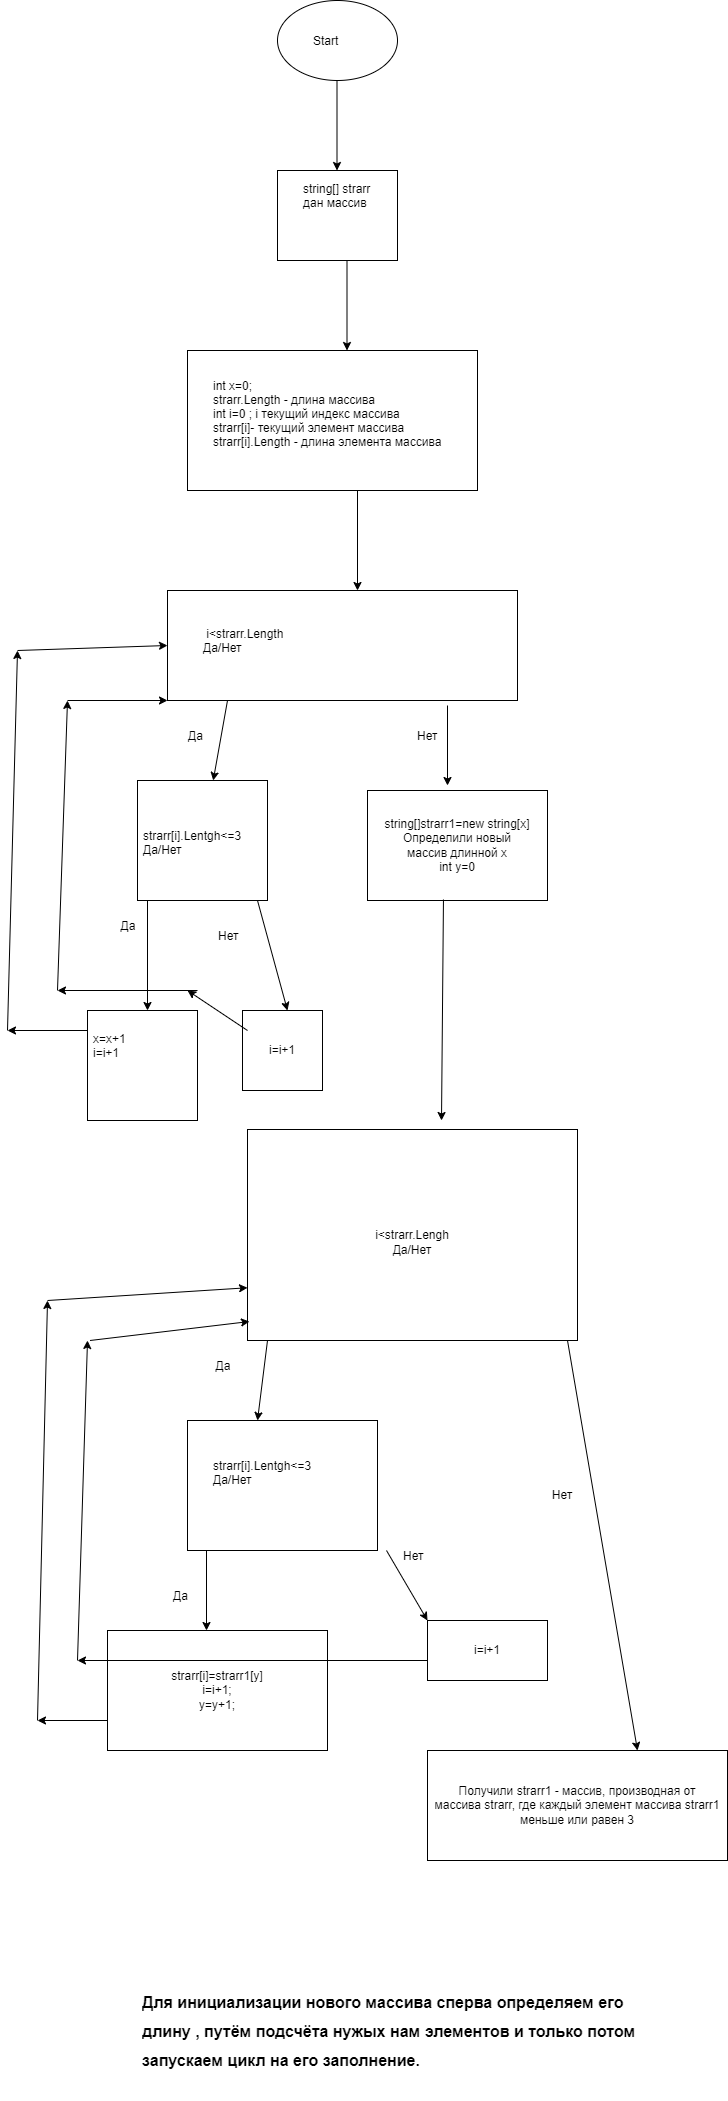

The diagram above was exported from draw.io. Its source (the exported page's mxGraphModel, read from the mxfile embedded in the PNG):
<mxGraphModel dx="1662" dy="865" grid="1" gridSize="10" guides="1" tooltips="1" connect="1" arrows="1" fold="1" page="1" pageScale="1" pageWidth="827" pageHeight="1169" math="0" shadow="0">
  <root>
    <mxCell id="WIyWlLk6GJQsqaUBKTNV-0" />
    <mxCell id="WIyWlLk6GJQsqaUBKTNV-1" parent="WIyWlLk6GJQsqaUBKTNV-0" />
    <mxCell id="mYIfSkOq7_iO4pRGs_nz-0" value="" style="ellipse;whiteSpace=wrap;html=1;" parent="WIyWlLk6GJQsqaUBKTNV-1" vertex="1">
      <mxGeometry x="280" y="40" width="120" height="80" as="geometry" />
    </mxCell>
    <mxCell id="mYIfSkOq7_iO4pRGs_nz-1" value="Start" style="text;strokeColor=none;fillColor=none;align=left;verticalAlign=middle;spacingLeft=4;spacingRight=4;overflow=hidden;points=[[0,0.5],[1,0.5]];portConstraint=eastwest;rotatable=0;" parent="WIyWlLk6GJQsqaUBKTNV-1" vertex="1">
      <mxGeometry x="310" y="65" width="80" height="30" as="geometry" />
    </mxCell>
    <mxCell id="mYIfSkOq7_iO4pRGs_nz-2" value="" style="endArrow=classic;html=1;rounded=0;" parent="WIyWlLk6GJQsqaUBKTNV-1" edge="1">
      <mxGeometry width="50" height="50" relative="1" as="geometry">
        <mxPoint x="339.5" y="120" as="sourcePoint" />
        <mxPoint x="339.5" y="210" as="targetPoint" />
      </mxGeometry>
    </mxCell>
    <mxCell id="mYIfSkOq7_iO4pRGs_nz-3" value="" style="rounded=0;whiteSpace=wrap;html=1;" parent="WIyWlLk6GJQsqaUBKTNV-1" vertex="1">
      <mxGeometry x="280" y="210" width="120" height="90" as="geometry" />
    </mxCell>
    <mxCell id="mYIfSkOq7_iO4pRGs_nz-4" value="string[] strarr&#10;дан массив" style="text;strokeColor=none;fillColor=none;align=left;verticalAlign=middle;spacingLeft=4;spacingRight=4;overflow=hidden;points=[[0,0.5],[1,0.5]];portConstraint=eastwest;rotatable=0;" parent="WIyWlLk6GJQsqaUBKTNV-1" vertex="1">
      <mxGeometry x="300" y="220" width="80" height="30" as="geometry" />
    </mxCell>
    <mxCell id="mYIfSkOq7_iO4pRGs_nz-5" value="" style="endArrow=classic;html=1;rounded=0;" parent="WIyWlLk6GJQsqaUBKTNV-1" edge="1">
      <mxGeometry width="50" height="50" relative="1" as="geometry">
        <mxPoint x="349.5" y="300" as="sourcePoint" />
        <mxPoint x="349.5" y="390" as="targetPoint" />
      </mxGeometry>
    </mxCell>
    <mxCell id="mYIfSkOq7_iO4pRGs_nz-6" value="" style="rounded=0;whiteSpace=wrap;html=1;" parent="WIyWlLk6GJQsqaUBKTNV-1" vertex="1">
      <mxGeometry x="190" y="390" width="290" height="140" as="geometry" />
    </mxCell>
    <mxCell id="mYIfSkOq7_iO4pRGs_nz-7" value="int x=0; &#10;strarr.Length - длина массива&#10;int i=0 ; i текущий индекс массива&#10;strarr[i]- текущий элемент массива&#10;strarr[i].Length - длина элемента массива&#10;" style="text;strokeColor=none;fillColor=none;align=left;verticalAlign=middle;spacingLeft=4;spacingRight=4;overflow=hidden;points=[[0,0.5],[1,0.5]];portConstraint=eastwest;rotatable=0;" parent="WIyWlLk6GJQsqaUBKTNV-1" vertex="1">
      <mxGeometry x="210" y="410" width="240" height="100" as="geometry" />
    </mxCell>
    <mxCell id="mYIfSkOq7_iO4pRGs_nz-8" value="" style="endArrow=classic;html=1;rounded=0;" parent="WIyWlLk6GJQsqaUBKTNV-1" edge="1">
      <mxGeometry width="50" height="50" relative="1" as="geometry">
        <mxPoint x="360" y="530" as="sourcePoint" />
        <mxPoint x="360" y="630" as="targetPoint" />
      </mxGeometry>
    </mxCell>
    <mxCell id="mYIfSkOq7_iO4pRGs_nz-10" value="" style="rounded=0;whiteSpace=wrap;html=1;" parent="WIyWlLk6GJQsqaUBKTNV-1" vertex="1">
      <mxGeometry x="170" y="630" width="350" height="110" as="geometry" />
    </mxCell>
    <mxCell id="mYIfSkOq7_iO4pRGs_nz-11" value=" i&lt;strarr.Length&#10;Да/Нет" style="text;strokeColor=none;fillColor=none;align=left;verticalAlign=middle;spacingLeft=4;spacingRight=4;overflow=hidden;points=[[0,0.5],[1,0.5]];portConstraint=eastwest;rotatable=0;" parent="WIyWlLk6GJQsqaUBKTNV-1" vertex="1">
      <mxGeometry x="200" y="650" width="170" height="60" as="geometry" />
    </mxCell>
    <mxCell id="mYIfSkOq7_iO4pRGs_nz-12" value="" style="endArrow=classic;html=1;rounded=0;" parent="WIyWlLk6GJQsqaUBKTNV-1" target="mYIfSkOq7_iO4pRGs_nz-13" edge="1">
      <mxGeometry width="50" height="50" relative="1" as="geometry">
        <mxPoint x="230" y="740" as="sourcePoint" />
        <mxPoint x="200" y="850" as="targetPoint" />
      </mxGeometry>
    </mxCell>
    <mxCell id="mYIfSkOq7_iO4pRGs_nz-13" value="" style="rounded=0;whiteSpace=wrap;html=1;" parent="WIyWlLk6GJQsqaUBKTNV-1" vertex="1">
      <mxGeometry x="140" y="820" width="130" height="120" as="geometry" />
    </mxCell>
    <mxCell id="mYIfSkOq7_iO4pRGs_nz-15" value="&#10;strarr[i].Lentgh&lt;=3&#10;Да/Нет" style="text;strokeColor=none;fillColor=none;align=left;verticalAlign=middle;spacingLeft=4;spacingRight=4;overflow=hidden;points=[[0,0.5],[1,0.5]];portConstraint=eastwest;rotatable=0;" parent="WIyWlLk6GJQsqaUBKTNV-1" vertex="1">
      <mxGeometry x="140" y="840" width="110" height="70" as="geometry" />
    </mxCell>
    <mxCell id="mYIfSkOq7_iO4pRGs_nz-17" value="" style="endArrow=classic;html=1;rounded=0;" parent="WIyWlLk6GJQsqaUBKTNV-1" edge="1">
      <mxGeometry width="50" height="50" relative="1" as="geometry">
        <mxPoint x="150" y="940" as="sourcePoint" />
        <mxPoint x="150" y="1050" as="targetPoint" />
      </mxGeometry>
    </mxCell>
    <mxCell id="mYIfSkOq7_iO4pRGs_nz-18" value="Да" style="text;strokeColor=none;fillColor=none;align=left;verticalAlign=middle;spacingLeft=4;spacingRight=4;overflow=hidden;points=[[0,0.5],[1,0.5]];portConstraint=eastwest;rotatable=0;" parent="WIyWlLk6GJQsqaUBKTNV-1" vertex="1">
      <mxGeometry x="117.5" y="950" width="25" height="30" as="geometry" />
    </mxCell>
    <mxCell id="mYIfSkOq7_iO4pRGs_nz-19" value="" style="whiteSpace=wrap;html=1;aspect=fixed;" parent="WIyWlLk6GJQsqaUBKTNV-1" vertex="1">
      <mxGeometry x="90" y="1050" width="110" height="110" as="geometry" />
    </mxCell>
    <mxCell id="mYIfSkOq7_iO4pRGs_nz-20" value="x=x+1&#10;i=i+1" style="text;strokeColor=none;fillColor=none;align=left;verticalAlign=middle;spacingLeft=4;spacingRight=4;overflow=hidden;points=[[0,0.5],[1,0.5]];portConstraint=eastwest;rotatable=0;" parent="WIyWlLk6GJQsqaUBKTNV-1" vertex="1">
      <mxGeometry x="90" y="1070" width="80" height="30" as="geometry" />
    </mxCell>
    <mxCell id="mYIfSkOq7_iO4pRGs_nz-21" value="" style="endArrow=classic;html=1;rounded=0;" parent="WIyWlLk6GJQsqaUBKTNV-1" edge="1">
      <mxGeometry width="50" height="50" relative="1" as="geometry">
        <mxPoint x="90" y="1070" as="sourcePoint" />
        <mxPoint x="10" y="1070" as="targetPoint" />
      </mxGeometry>
    </mxCell>
    <mxCell id="mYIfSkOq7_iO4pRGs_nz-22" value="" style="endArrow=classic;html=1;rounded=0;" parent="WIyWlLk6GJQsqaUBKTNV-1" edge="1">
      <mxGeometry width="50" height="50" relative="1" as="geometry">
        <mxPoint x="10" y="1070" as="sourcePoint" />
        <mxPoint x="20" y="690" as="targetPoint" />
      </mxGeometry>
    </mxCell>
    <mxCell id="mYIfSkOq7_iO4pRGs_nz-23" value="" style="endArrow=classic;html=1;rounded=0;entryX=0;entryY=0.5;entryDx=0;entryDy=0;" parent="WIyWlLk6GJQsqaUBKTNV-1" target="mYIfSkOq7_iO4pRGs_nz-10" edge="1">
      <mxGeometry width="50" height="50" relative="1" as="geometry">
        <mxPoint x="20" y="690" as="sourcePoint" />
        <mxPoint x="90" y="690" as="targetPoint" />
      </mxGeometry>
    </mxCell>
    <mxCell id="mYIfSkOq7_iO4pRGs_nz-30" value="Да" style="text;strokeColor=none;fillColor=none;align=left;verticalAlign=middle;spacingLeft=4;spacingRight=4;overflow=hidden;points=[[0,0.5],[1,0.5]];portConstraint=eastwest;rotatable=0;" parent="WIyWlLk6GJQsqaUBKTNV-1" vertex="1">
      <mxGeometry x="185" y="760" width="30" height="30" as="geometry" />
    </mxCell>
    <mxCell id="mYIfSkOq7_iO4pRGs_nz-32" value="" style="endArrow=classic;html=1;rounded=0;" parent="WIyWlLk6GJQsqaUBKTNV-1" edge="1">
      <mxGeometry width="50" height="50" relative="1" as="geometry">
        <mxPoint x="450" y="745" as="sourcePoint" />
        <mxPoint x="450" y="825" as="targetPoint" />
      </mxGeometry>
    </mxCell>
    <mxCell id="mYIfSkOq7_iO4pRGs_nz-33" value="string[]strarr1=new string[x]&lt;br&gt;Определили новый&lt;br&gt;массив длинной x&lt;br&gt;int y=0" style="rounded=0;whiteSpace=wrap;html=1;" parent="WIyWlLk6GJQsqaUBKTNV-1" vertex="1">
      <mxGeometry x="370" y="830" width="180" height="110" as="geometry" />
    </mxCell>
    <mxCell id="mYIfSkOq7_iO4pRGs_nz-34" value="Нет" style="text;strokeColor=none;fillColor=none;align=left;verticalAlign=middle;spacingLeft=4;spacingRight=4;overflow=hidden;points=[[0,0.5],[1,0.5]];portConstraint=eastwest;rotatable=0;" parent="WIyWlLk6GJQsqaUBKTNV-1" vertex="1">
      <mxGeometry x="414" y="760" width="30" height="30" as="geometry" />
    </mxCell>
    <mxCell id="mYIfSkOq7_iO4pRGs_nz-36" value="" style="endArrow=classic;html=1;rounded=0;" parent="WIyWlLk6GJQsqaUBKTNV-1" edge="1">
      <mxGeometry width="50" height="50" relative="1" as="geometry">
        <mxPoint x="260" y="940" as="sourcePoint" />
        <mxPoint x="290" y="1050" as="targetPoint" />
      </mxGeometry>
    </mxCell>
    <mxCell id="mYIfSkOq7_iO4pRGs_nz-37" value="i=i+1" style="whiteSpace=wrap;html=1;aspect=fixed;" parent="WIyWlLk6GJQsqaUBKTNV-1" vertex="1">
      <mxGeometry x="245" y="1050" width="80" height="80" as="geometry" />
    </mxCell>
    <mxCell id="mYIfSkOq7_iO4pRGs_nz-38" value="" style="endArrow=classic;html=1;rounded=0;" parent="WIyWlLk6GJQsqaUBKTNV-1" edge="1">
      <mxGeometry width="50" height="50" relative="1" as="geometry">
        <mxPoint x="250" y="1070" as="sourcePoint" />
        <mxPoint x="190" y="1030" as="targetPoint" />
      </mxGeometry>
    </mxCell>
    <mxCell id="mYIfSkOq7_iO4pRGs_nz-40" value="" style="endArrow=classic;html=1;rounded=0;" parent="WIyWlLk6GJQsqaUBKTNV-1" edge="1">
      <mxGeometry width="50" height="50" relative="1" as="geometry">
        <mxPoint x="200" y="1030" as="sourcePoint" />
        <mxPoint x="60" y="1030" as="targetPoint" />
      </mxGeometry>
    </mxCell>
    <mxCell id="mYIfSkOq7_iO4pRGs_nz-42" value="" style="endArrow=classic;html=1;rounded=0;" parent="WIyWlLk6GJQsqaUBKTNV-1" edge="1">
      <mxGeometry width="50" height="50" relative="1" as="geometry">
        <mxPoint x="60" y="1030" as="sourcePoint" />
        <mxPoint x="70" y="740" as="targetPoint" />
      </mxGeometry>
    </mxCell>
    <mxCell id="mYIfSkOq7_iO4pRGs_nz-43" value="" style="endArrow=classic;html=1;rounded=0;entryX=0;entryY=1;entryDx=0;entryDy=0;" parent="WIyWlLk6GJQsqaUBKTNV-1" target="mYIfSkOq7_iO4pRGs_nz-10" edge="1">
      <mxGeometry width="50" height="50" relative="1" as="geometry">
        <mxPoint x="70" y="740" as="sourcePoint" />
        <mxPoint x="120" y="740" as="targetPoint" />
      </mxGeometry>
    </mxCell>
    <mxCell id="mYIfSkOq7_iO4pRGs_nz-44" value="Нет" style="text;strokeColor=none;fillColor=none;align=left;verticalAlign=middle;spacingLeft=4;spacingRight=4;overflow=hidden;points=[[0,0.5],[1,0.5]];portConstraint=eastwest;rotatable=0;" parent="WIyWlLk6GJQsqaUBKTNV-1" vertex="1">
      <mxGeometry x="215" y="960" width="45" height="30" as="geometry" />
    </mxCell>
    <mxCell id="mYIfSkOq7_iO4pRGs_nz-45" value="" style="endArrow=classic;html=1;rounded=0;exitX=0.422;exitY=0.991;exitDx=0;exitDy=0;exitPerimeter=0;" parent="WIyWlLk6GJQsqaUBKTNV-1" source="mYIfSkOq7_iO4pRGs_nz-33" edge="1">
      <mxGeometry width="50" height="50" relative="1" as="geometry">
        <mxPoint x="444" y="1080" as="sourcePoint" />
        <mxPoint x="444" y="1160" as="targetPoint" />
        <Array as="points" />
      </mxGeometry>
    </mxCell>
    <mxCell id="mYIfSkOq7_iO4pRGs_nz-46" value="&lt;br&gt;i&amp;lt;strarr.Lengh&lt;br&gt;Да/Нет" style="rounded=0;whiteSpace=wrap;html=1;" parent="WIyWlLk6GJQsqaUBKTNV-1" vertex="1">
      <mxGeometry x="250" y="1169" width="330" height="211" as="geometry" />
    </mxCell>
    <mxCell id="mYIfSkOq7_iO4pRGs_nz-47" value="" style="endArrow=classic;html=1;rounded=0;" parent="WIyWlLk6GJQsqaUBKTNV-1" edge="1">
      <mxGeometry width="50" height="50" relative="1" as="geometry">
        <mxPoint x="270" y="1380" as="sourcePoint" />
        <mxPoint x="260" y="1460" as="targetPoint" />
      </mxGeometry>
    </mxCell>
    <mxCell id="mYIfSkOq7_iO4pRGs_nz-48" value="Да" style="text;strokeColor=none;fillColor=none;align=left;verticalAlign=middle;spacingLeft=4;spacingRight=4;overflow=hidden;points=[[0,0.5],[1,0.5]];portConstraint=eastwest;rotatable=0;" parent="WIyWlLk6GJQsqaUBKTNV-1" vertex="1">
      <mxGeometry x="212.5" y="1390" width="50" height="30" as="geometry" />
    </mxCell>
    <mxCell id="mYIfSkOq7_iO4pRGs_nz-49" value="" style="rounded=0;whiteSpace=wrap;html=1;" parent="WIyWlLk6GJQsqaUBKTNV-1" vertex="1">
      <mxGeometry x="190" y="1460" width="190" height="130" as="geometry" />
    </mxCell>
    <mxCell id="mYIfSkOq7_iO4pRGs_nz-50" value="&#10;strarr[i].Lentgh&lt;=3&#10;Да/Нет" style="text;strokeColor=none;fillColor=none;align=left;verticalAlign=middle;spacingLeft=4;spacingRight=4;overflow=hidden;points=[[0,0.5],[1,0.5]];portConstraint=eastwest;rotatable=0;" parent="WIyWlLk6GJQsqaUBKTNV-1" vertex="1">
      <mxGeometry x="210" y="1470" width="110" height="70" as="geometry" />
    </mxCell>
    <mxCell id="mYIfSkOq7_iO4pRGs_nz-51" value="" style="endArrow=classic;html=1;rounded=0;" parent="WIyWlLk6GJQsqaUBKTNV-1" edge="1">
      <mxGeometry width="50" height="50" relative="1" as="geometry">
        <mxPoint x="209" y="1590" as="sourcePoint" />
        <mxPoint x="209" y="1670" as="targetPoint" />
      </mxGeometry>
    </mxCell>
    <mxCell id="mYIfSkOq7_iO4pRGs_nz-52" value="Да" style="text;strokeColor=none;fillColor=none;align=left;verticalAlign=middle;spacingLeft=4;spacingRight=4;overflow=hidden;points=[[0,0.5],[1,0.5]];portConstraint=eastwest;rotatable=0;" parent="WIyWlLk6GJQsqaUBKTNV-1" vertex="1">
      <mxGeometry x="170" y="1620" width="40" height="30" as="geometry" />
    </mxCell>
    <mxCell id="mYIfSkOq7_iO4pRGs_nz-53" value="strarr[i]=strarr1[y]&lt;br&gt;i=i+1;&lt;br&gt;y=y+1;" style="rounded=0;whiteSpace=wrap;html=1;" parent="WIyWlLk6GJQsqaUBKTNV-1" vertex="1">
      <mxGeometry x="110" y="1670" width="220" height="120" as="geometry" />
    </mxCell>
    <mxCell id="mYIfSkOq7_iO4pRGs_nz-54" value="" style="endArrow=classic;html=1;rounded=0;" parent="WIyWlLk6GJQsqaUBKTNV-1" edge="1">
      <mxGeometry width="50" height="50" relative="1" as="geometry">
        <mxPoint x="389" y="1590" as="sourcePoint" />
        <mxPoint x="430" y="1660" as="targetPoint" />
      </mxGeometry>
    </mxCell>
    <mxCell id="mYIfSkOq7_iO4pRGs_nz-55" value="i=i+1" style="rounded=0;whiteSpace=wrap;html=1;" parent="WIyWlLk6GJQsqaUBKTNV-1" vertex="1">
      <mxGeometry x="430" y="1660" width="120" height="60" as="geometry" />
    </mxCell>
    <mxCell id="mYIfSkOq7_iO4pRGs_nz-57" value="Нет" style="text;strokeColor=none;fillColor=none;align=left;verticalAlign=middle;spacingLeft=4;spacingRight=4;overflow=hidden;points=[[0,0.5],[1,0.5]];portConstraint=eastwest;rotatable=0;" parent="WIyWlLk6GJQsqaUBKTNV-1" vertex="1">
      <mxGeometry x="400" y="1580" width="80" height="30" as="geometry" />
    </mxCell>
    <mxCell id="mYIfSkOq7_iO4pRGs_nz-58" value="" style="endArrow=classic;html=1;rounded=0;" parent="WIyWlLk6GJQsqaUBKTNV-1" edge="1">
      <mxGeometry width="50" height="50" relative="1" as="geometry">
        <mxPoint x="40" y="1760" as="sourcePoint" />
        <mxPoint x="50" y="1340" as="targetPoint" />
      </mxGeometry>
    </mxCell>
    <mxCell id="mYIfSkOq7_iO4pRGs_nz-59" value="" style="endArrow=classic;html=1;rounded=0;entryX=0;entryY=0.75;entryDx=0;entryDy=0;" parent="WIyWlLk6GJQsqaUBKTNV-1" target="mYIfSkOq7_iO4pRGs_nz-46" edge="1">
      <mxGeometry width="50" height="50" relative="1" as="geometry">
        <mxPoint x="50" y="1340" as="sourcePoint" />
        <mxPoint x="100" y="1290" as="targetPoint" />
      </mxGeometry>
    </mxCell>
    <mxCell id="mYIfSkOq7_iO4pRGs_nz-60" value="" style="endArrow=classic;html=1;rounded=0;exitX=0;exitY=0.75;exitDx=0;exitDy=0;" parent="WIyWlLk6GJQsqaUBKTNV-1" source="mYIfSkOq7_iO4pRGs_nz-53" edge="1">
      <mxGeometry width="50" height="50" relative="1" as="geometry">
        <mxPoint x="70" y="1760" as="sourcePoint" />
        <mxPoint x="40" y="1760" as="targetPoint" />
      </mxGeometry>
    </mxCell>
    <mxCell id="mYIfSkOq7_iO4pRGs_nz-61" value="" style="endArrow=classic;html=1;rounded=0;" parent="WIyWlLk6GJQsqaUBKTNV-1" edge="1">
      <mxGeometry width="50" height="50" relative="1" as="geometry">
        <mxPoint x="430" y="1700" as="sourcePoint" />
        <mxPoint x="80" y="1700" as="targetPoint" />
      </mxGeometry>
    </mxCell>
    <mxCell id="mYIfSkOq7_iO4pRGs_nz-62" value="" style="endArrow=classic;html=1;rounded=0;" parent="WIyWlLk6GJQsqaUBKTNV-1" edge="1">
      <mxGeometry width="50" height="50" relative="1" as="geometry">
        <mxPoint x="80" y="1700" as="sourcePoint" />
        <mxPoint x="90" y="1380" as="targetPoint" />
      </mxGeometry>
    </mxCell>
    <mxCell id="mYIfSkOq7_iO4pRGs_nz-63" value="" style="endArrow=classic;html=1;rounded=0;entryX=0.006;entryY=0.91;entryDx=0;entryDy=0;entryPerimeter=0;" parent="WIyWlLk6GJQsqaUBKTNV-1" target="mYIfSkOq7_iO4pRGs_nz-46" edge="1">
      <mxGeometry width="50" height="50" relative="1" as="geometry">
        <mxPoint x="92.5" y="1380" as="sourcePoint" />
        <mxPoint x="240" y="1360" as="targetPoint" />
      </mxGeometry>
    </mxCell>
    <mxCell id="mYIfSkOq7_iO4pRGs_nz-64" value="" style="endArrow=classic;html=1;rounded=0;" parent="WIyWlLk6GJQsqaUBKTNV-1" edge="1">
      <mxGeometry width="50" height="50" relative="1" as="geometry">
        <mxPoint x="570" y="1380" as="sourcePoint" />
        <mxPoint x="640" y="1790" as="targetPoint" />
      </mxGeometry>
    </mxCell>
    <mxCell id="mYIfSkOq7_iO4pRGs_nz-65" value="Получили strarr1 - массив, производная от&lt;br&gt;массива strarr, где каждый элемент массива strarr1&lt;br&gt;меньше или равен 3" style="rounded=0;whiteSpace=wrap;html=1;" parent="WIyWlLk6GJQsqaUBKTNV-1" vertex="1">
      <mxGeometry x="430" y="1790" width="300" height="110" as="geometry" />
    </mxCell>
    <mxCell id="B5ikrtWJVDaf4fgJSDxm-0" value="Нет" style="text;html=1;strokeColor=none;fillColor=none;align=center;verticalAlign=middle;whiteSpace=wrap;rounded=0;" parent="WIyWlLk6GJQsqaUBKTNV-1" vertex="1">
      <mxGeometry x="550" y="1520" width="30" height="30" as="geometry" />
    </mxCell>
    <mxCell id="B5ikrtWJVDaf4fgJSDxm-1" value="&lt;h1&gt;&lt;font size=&quot;3&quot;&gt;Для инициализации нового массива сперва определяем его длину , путём подсчёта нужых нам элементов и только потом запускаем цикл на его заполнение.&amp;nbsp;&amp;nbsp;&lt;/font&gt;&lt;/h1&gt;" style="text;html=1;strokeColor=none;fillColor=none;spacing=5;spacingTop=-20;whiteSpace=wrap;overflow=hidden;rounded=0;" parent="WIyWlLk6GJQsqaUBKTNV-1" vertex="1">
      <mxGeometry x="140" y="2020" width="537.5" height="120" as="geometry" />
    </mxCell>
  </root>
</mxGraphModel>